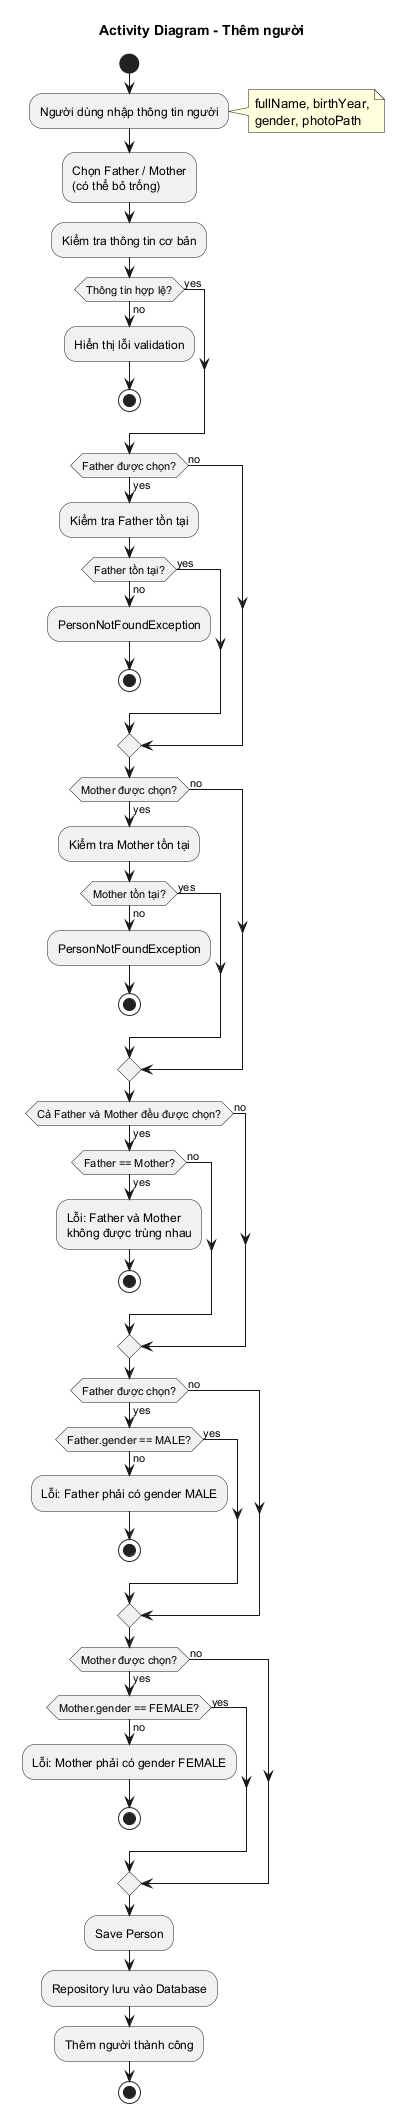

The diagram above was rendered by PlantUML. Its source (embedded in the PNG):
@startuml activity-add-person

title Activity Diagram - Thêm người

start

:Người dùng nhập thông tin người;
note right
  fullName, birthYear,
  gender, photoPath
end note

:Chọn Father / Mother\n(có thể bỏ trống);

:Kiểm tra thông tin cơ bản;

if (Thông tin hợp lệ?) then (yes)
else (no)
  :Hiển thị lỗi validation;
  stop
endif

if (Father được chọn?) then (yes)
  :Kiểm tra Father tồn tại;
  if (Father tồn tại?) then (yes)
  else (no)
    :PersonNotFoundException;
    stop
  endif
else (no)
endif

if (Mother được chọn?) then (yes)
  :Kiểm tra Mother tồn tại;
  if (Mother tồn tại?) then (yes)
  else (no)
    :PersonNotFoundException;
    stop
  endif
else (no)
endif

if (Cả Father và Mother đều được chọn?) then (yes)
  if (Father == Mother?) then (yes)
    :Lỗi: Father và Mother\nkhông được trùng nhau;
    stop
  else (no)
  endif
else (no)
endif

if (Father được chọn?) then (yes)
  if (Father.gender == MALE?) then (yes)
  else (no)
    :Lỗi: Father phải có gender MALE;
    stop
  endif
else (no)
endif

if (Mother được chọn?) then (yes)
  if (Mother.gender == FEMALE?) then (yes)
  else (no)
    :Lỗi: Mother phải có gender FEMALE;
    stop
  endif
else (no)
endif

:Save Person;
:Repository lưu vào Database;
:Thêm người thành công;

stop

@enduml